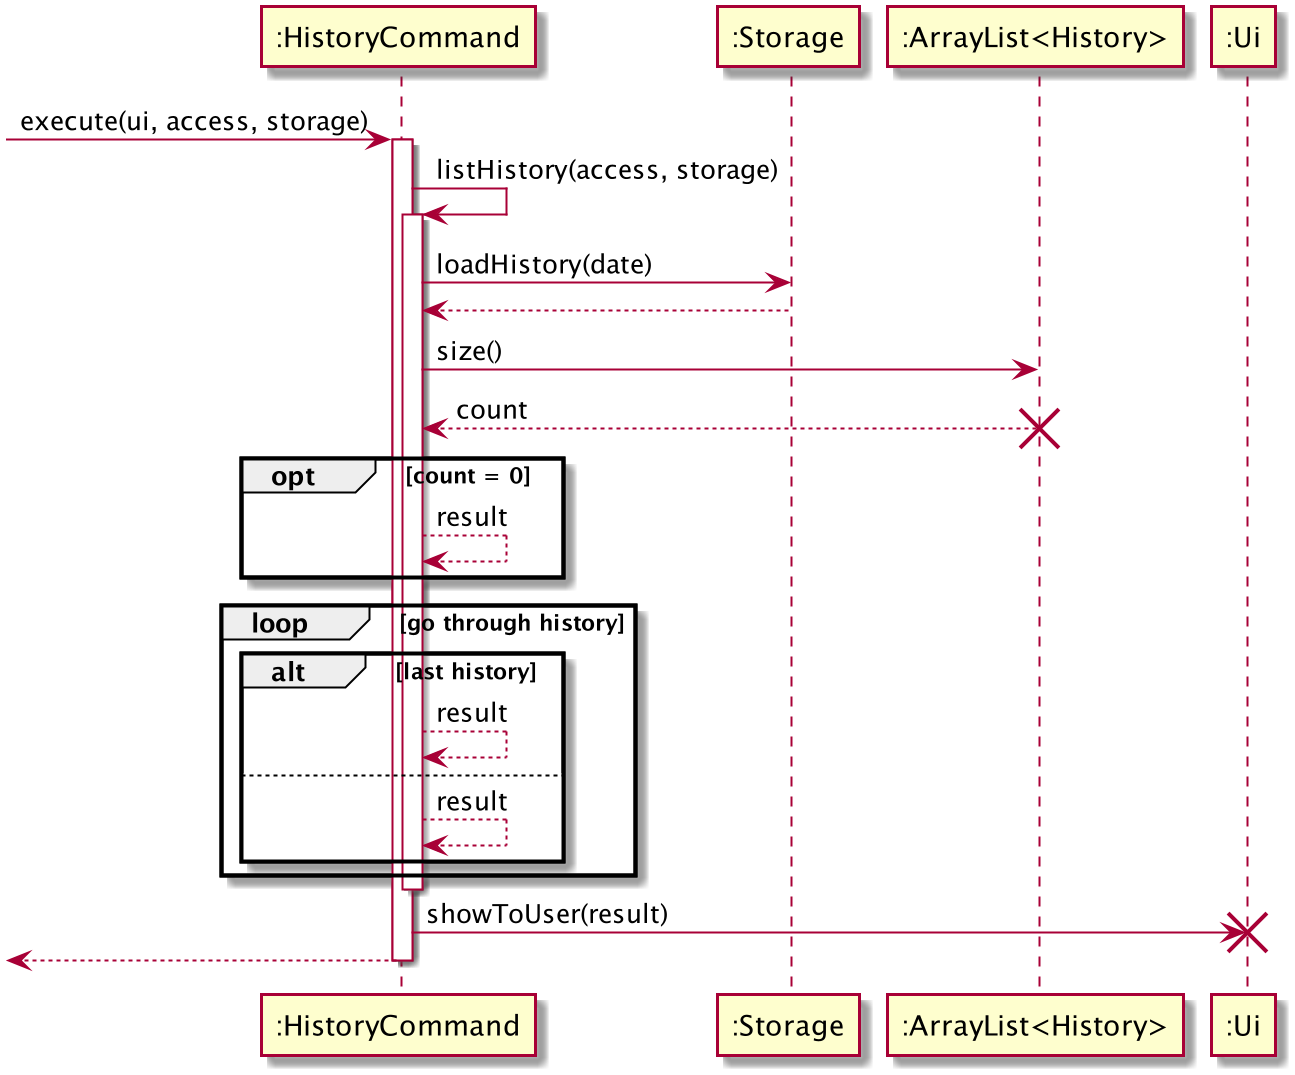

The diagram above was rendered by PlantUML. Its source (embedded in the PNG):
@startuml
-> ":HistoryCommand" : execute(ui, access, storage)
activate ":HistoryCommand"
":HistoryCommand" -> ":HistoryCommand" : listHistory(access, storage)
activate ":HistoryCommand"
":HistoryCommand" -> ":Storage" : loadHistory(date)
":HistoryCommand" <-- ":Storage"
":HistoryCommand" -> ":ArrayList<History>" : size()
":HistoryCommand" <-- ":ArrayList<History>" : count
destroy ":ArrayList<History>"
opt count = 0
":HistoryCommand" --> ":HistoryCommand" : result
end
loop go through history
    alt last history
    ":HistoryCommand" --> ":HistoryCommand" : result
    else
    ":HistoryCommand" --> ":HistoryCommand" : result
    end
end
deactivate ":HistoryCommand"
":HistoryCommand" -> ":Ui" : showToUser(result)
destroy ":Ui"
<-- ":HistoryCommand"
deactivate ":HistoryCommand"
@enduml